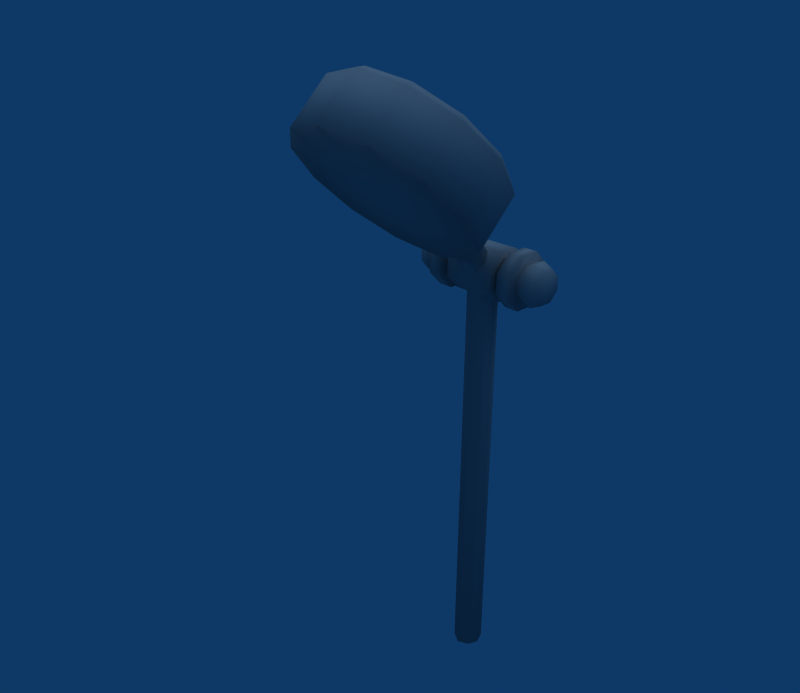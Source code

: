 # Source: Shower_Head_DR_.blend  (saved by Blender 2.49.2; exported with 4.5.12 LTS)
import bpy
from mathutils import Matrix  # noqa: F401  (used for matrix-valued properties, if any)

bpy.ops.wm.read_factory_settings(use_empty=True)
scene = bpy.context.scene
scene.name = 'Scene'

# ---- collections
col_collection_1 = bpy.data.collections.new('Collection 1'); scene.collection.children.link(col_collection_1)

# ---- materials (node trees are filled in below, after node groups)
mat_model_om_om0096_o = bpy.data.materials.new('model\\om\\om0096\\o')
mat_model_om_om0096_o.alpha_threshold = 0.0
mat_model_om_om0096_o.diffuse_color = (0.64, 0.64, 0.64, 1.0)
mat_model_om_om0096_o.specular_color = (0.5, 0.5, 0.5)
mat_model_om_om0096_o.roughness = 0.5

# ---- material node trees

# ---- world
world_world = bpy.data.worlds.new('World'); scene.world = world_world
world_world.color = (0.05656, 0.2208, 0.4)
world_world.use_sun_shadow = False
world_world.sun_shadow_jitter_overblur = 0.0
world_world.cycles.sampling_method = 'MANUAL'
world_world.cycles.sample_map_resolution = 256

# ---- cameras
cam_camera = bpy.data.cameras.new('Camera')
cam_camera.passepartout_alpha = 0.2
cam_camera.clip_end = 100.0
cam_camera.lens = 35.0
cam_camera.ortho_scale = 7.314
cam_camera.show_passepartout = False
cam_camera.show_safe_areas = True
cam_camera.dof.focus_distance = 0.0
cam_camera.dof.aperture_fstop = 128.0

# ---- lights
light_lamp = bpy.data.lights.new('Lamp', 'SUN')
light_lamp.transmission_factor = 0.0
light_lamp.angle = 1.571
light_lamp.energy = 1.0
light_lamp.shadow_buffer_clip_start = 0.5
light_lamp.shadow_soft_size = 1.0
light_lamp.shadow_cascade_max_distance = 1000.0
light_lamp.cycles.use_multiple_importance_sampling = False

# ---- meshes
me_rdmobj01_model_om = bpy.data.meshes.new('rdmobj01_model\\om')
me_rdmobj01_model_om.from_pydata([(-0.6025, -0.4409, 4.417), (-0.5595, -0.4195, 4.472), (-0.3479, -0.2648, 4.233), (-0.323, -0.256, 4.301), (0.6025, -0.922, 4.919), (0.5595, -0.8663, 4.938), (0.3478, -1.098, 5.103), (0.323, -1.03, 5.109), (-1.1e-05, -1.163, 5.171), (-1.1e-05, -1.09, 5.172), (0.6025, -1.213, 4.641), (0.3478, -1.389, 4.825), (-1.1e-05, -1.454, 4.892), (-0.3479, -1.389, 4.825), (-0.3479, -1.098, 5.103), (-0.323, -1.03, 5.109), (-0.08765, 0.08059, 3.651), (-0.08795, 0.06796, -0.001063), (-0.1238, 0.004454, 3.624), (-0.1222, -0.02186, 0.00028), (-0.08003, -0.2488, 4.07), (-0.113, -0.3063, 4.015), (-0.08003, -0.3637, 3.96), (-0.08765, -0.07171, 3.598), (-0.08795, -0.1056, 0.001227), (-0.000457, -0.1032, 3.587), (-0.000435, -0.1535, 0.00178), (-0.000457, -0.3875, 3.937), (0.07912, -0.3637, 3.96), (0.08676, -0.07171, 3.598), (0.08765, -0.1056, 0.001227), (0.1229, 0.004454, 3.624), (0.1223, -0.02186, 0.00028), (0.1121, -0.3063, 4.015), (0.07912, -0.2488, 4.07), (0.08676, 0.08059, 3.651), (0.08765, 0.06796, -0.001063), (-0.000457, 0.1121, 3.662), (-0.000435, 0.1142, -0.001931), (-0.000457, -0.225, 4.093), (-0.4669, 0.1964, 3.719), (-0.5535, 0.1588, 3.705), (-0.4669, 0.1047, 3.815), (-0.5535, 0.0884, 3.778), (-0.3809, 0.1637, 3.707), (-0.3809, 0.09052, 3.783), (-0.3809, -0.01526, 3.785), (-0.4669, -0.02799, 3.818), (-0.5535, -0.01337, 3.78), (-0.4669, -0.1239, 3.726), (-0.5535, -0.08692, 3.71), (-0.4669, -0.1268, 3.594), (-0.5535, -0.08917, 3.608), (-0.3809, -0.09173, 3.712), (-0.3809, -0.09408, 3.606), (-0.3809, -0.02092, 3.53), (-0.4669, -0.03508, 3.498), (-0.5535, -0.0188, 3.535), (0.5526, -0.01337, 3.78), (0.466, -0.02799, 3.818), (0.5526, -0.08692, 3.71), (0.466, -0.1239, 3.726), (0.38, -0.09173, 3.712), (0.38, -0.01526, 3.785), (0.38, 0.09052, 3.783), (0.466, 0.1047, 3.815), (0.5526, 0.0884, 3.778), (0.5526, 0.1588, 3.705), (0.466, 0.1964, 3.719), (0.38, 0.1637, 3.707), (0.38, 0.1613, 3.601), (0.466, 0.1935, 3.587), (0.5526, 0.1565, 3.603), (0.5526, -0.0188, 3.535), (0.466, -0.03508, 3.498), (0.5526, 0.08297, 3.532), (0.466, 0.09758, 3.495), (0.38, 0.08488, 3.528), (0.38, -0.02092, 3.53), (0.38, -0.09408, 3.606), (0.466, -0.1268, 3.594), (0.5526, -0.08917, 3.608), (-0.4669, 0.09758, 3.495), (-0.5535, 0.08297, 3.532), (-0.3809, 0.08488, 3.528), (-0.3809, 0.1613, 3.601), (-0.4669, 0.1935, 3.587), (-0.5535, 0.1565, 3.603), (-0.3809, -0.1722, 3.576), (-0.3809, -0.05474, 3.453), (-0.3809, -0.1685, 3.746), (-0.3809, -0.04563, 3.864), (-0.3809, 0.1243, 3.86), (-0.3809, 0.2418, 3.737), (-0.3809, 0.2381, 3.567), (-0.3809, 0.1152, 3.449), (0.38, -0.1685, 3.746), (0.38, -0.1722, 3.576), (0.38, -0.04563, 3.864), (0.38, 0.1243, 3.86), (0.38, 0.2418, 3.737), (0.38, 0.2381, 3.567), (0.38, 0.1152, 3.449), (0.38, -0.05474, 3.453), (0.07171, -0.09002, 0.00099), (0.06451, -0.06061, 2.486), (0.1001, -0.02147, 0.00028), (0.0909, 0.003135, 2.485), (-0.000605, -0.09706, 2.486), (-0.000393, -0.1292, 0.001464), (-0.06916, -0.06061, 2.486), (-0.07205, -0.09002, 0.00099), (-0.09525, 0.003135, 2.485), (-0.1001, -0.02147, 0.00028), (-0.06916, 0.07151, 2.484), (-0.07205, 0.05205, -0.000826), (-0.000605, 0.1067, 2.483), (-0.000393, 0.08993, -0.001615), (0.06451, 0.07151, 2.484), (0.07171, 0.05205, -0.000826), (-0.2179, -0.1509, 3.738), (0.2064, -0.1509, 3.738), (-0.2179, -0.0387, 3.846), (0.2064, -0.0387, 3.846), (-0.2179, 0.1166, 3.842), (0.2064, 0.1166, 3.842), (0.2064, 0.2205, 3.575), (-0.2179, 0.2205, 3.575), (0.2064, 0.224, 3.73), (-0.2179, 0.224, 3.73), (0.1136, -0.389, 3.937), (0.1609, -0.3067, 4.016), (0.1136, -0.2242, 4.095), (-0.1146, -0.389, 3.937), (-0.000457, -0.4232, 3.904), (0.3478, -0.2648, 4.233), (0.3478, -0.5557, 3.955), (-1.1e-05, -0.2003, 4.166), (-1.1e-05, -0.4912, 3.887), (-0.3479, -0.5557, 3.955), (-0.6025, -0.7318, 4.138), (-1.1e-05, -0.1961, 4.239), (0.323, -0.256, 4.301), (-0.1146, -0.2873, 4.16), (-0.1146, -0.2242, 4.095), (-0.1618, -0.3697, 4.082), (-0.1618, -0.3067, 4.016), (-0.1146, -0.4521, 4.003), (-0.000457, -0.1901, 4.127), (0.1136, -0.4521, 4.003), (0.1609, -0.3697, 4.082), (0.1136, -0.2873, 4.16), (-0.000457, -0.4862, 3.97), (-0.000457, -0.2532, 4.193), (0.2681, -0.05474, 3.453), (0.2681, 0.1152, 3.449), (0.2681, 0.2381, 3.567), (0.2681, -0.1722, 3.576), (0.2681, -0.1685, 3.746), (0.2681, 0.1243, 3.86), (0.2681, -0.04563, 3.864), (0.2681, 0.2418, 3.737), (-0.269, -0.05474, 3.453), (-0.269, 0.1152, 3.449), (-0.269, 0.2381, 3.567), (-0.269, -0.1685, 3.746), (-0.269, -0.1722, 3.576), (-0.269, 0.2418, 3.737), (-0.269, 0.1243, 3.86), (-0.269, -0.04563, 3.864), (0.2681, -0.0291, 3.511), (0.2681, 0.0922, 3.509), (0.2681, 0.1799, 3.593), (0.2681, -0.113, 3.599), (0.2681, -0.1103, 3.72), (0.2681, 0.1826, 3.714), (0.2681, 0.0987, 3.802), (0.2681, -0.02261, 3.804), (-0.269, -0.1103, 3.72), (-0.269, -0.02261, 3.804), (-0.269, 0.0987, 3.802), (-0.269, -0.113, 3.599), (-0.269, -0.0291, 3.511), (-0.269, 0.1826, 3.714), (-0.269, 0.1799, 3.593), (-0.269, 0.0922, 3.509), (0.2064, -0.047, 3.471), (-0.2179, -0.047, 3.471), (0.2064, 0.1083, 3.467), (-0.2179, 0.1083, 3.467), (0.2064, -0.1544, 3.583), (-0.2179, -0.1544, 3.583), (0.646, -0.6429, 4.705), (0.6957, -0.6815, 4.668), (0.5595, -0.4195, 4.472), (0.6025, -0.4409, 4.417), (0.6957, -0.9724, 4.39), (0.6025, -0.7318, 4.138), (-0.6025, -1.213, 4.641), (-0.6025, -0.922, 4.919), (-0.6957, -0.9724, 4.39), (-0.6957, -0.6815, 4.668), (-0.5595, -0.8663, 4.938), (-0.646, -0.6429, 4.705), (0.586, 0.0348, 3.656), (-0.5869, 0.0348, 3.656), (-1.1e-05, -0.6429, 4.705), (-1.1e-05, -0.9724, 4.39)], [], [(0, 1, 2), (3, 2, 1), (4, 5, 6), (7, 6, 5), (6, 7, 8), (9, 8, 7), (10, 4, 11), (6, 11, 4), (11, 6, 12), (8, 12, 6), (12, 8, 13), (13, 8, 14), (9, 14, 8), (14, 9, 15), (16, 17, 18), (19, 18, 17), (20, 16, 21), (18, 21, 16), (21, 18, 22), (22, 18, 23), (19, 23, 18), (23, 19, 24), (23, 24, 25), (26, 25, 24), (22, 23, 27), (25, 27, 23), (27, 25, 28), (28, 25, 29), (26, 29, 25), (29, 26, 30), (29, 30, 31), (32, 31, 30), (28, 29, 33), (31, 33, 29), (33, 31, 34), (34, 31, 35), (32, 35, 31), (35, 32, 36), (35, 36, 37), (38, 37, 36), (34, 35, 39), (37, 39, 35), (39, 37, 20), (20, 37, 16), (38, 16, 37), (16, 38, 17), (40, 41, 42), (43, 42, 41), (44, 40, 45), (42, 45, 40), (45, 42, 46), (46, 42, 47), (43, 47, 42), (47, 43, 48), (49, 50, 51), (52, 51, 50), (53, 49, 54), (51, 54, 49), (54, 51, 55), (55, 51, 56), (52, 56, 51), (56, 52, 57), (58, 59, 60), (61, 60, 59), (62, 61, 63), (59, 63, 61), (63, 59, 64), (64, 59, 65), (58, 65, 59), (65, 58, 66), (67, 68, 66), (65, 66, 68), (64, 65, 69), (68, 69, 65), (69, 68, 70), (70, 68, 71), (67, 71, 68), (71, 67, 72), (73, 74, 75), (76, 75, 74), (77, 76, 78), (74, 78, 76), (78, 74, 79), (79, 74, 80), (73, 80, 74), (80, 73, 81), (56, 57, 82), (83, 82, 57), (55, 56, 84), (82, 84, 56), (84, 82, 85), (85, 82, 86), (83, 86, 82), (86, 83, 87), (88, 54, 89), (55, 89, 54), (54, 88, 53), (90, 53, 88), (53, 90, 46), (91, 46, 90), (46, 91, 45), (92, 45, 91), (45, 92, 44), (93, 44, 92), (44, 93, 85), (94, 85, 93), (85, 94, 84), (95, 84, 94), (84, 95, 55), (89, 55, 95), (62, 96, 79), (97, 79, 96), (96, 62, 98), (63, 98, 62), (98, 63, 99), (64, 99, 63), (99, 64, 100), (69, 100, 64), (100, 69, 101), (70, 101, 69), (101, 70, 102), (77, 102, 70), (102, 77, 103), (78, 103, 77), (103, 78, 97), (79, 97, 78), (104, 105, 106), (107, 106, 105), (105, 104, 108), (109, 108, 104), (108, 109, 110), (111, 110, 109), (110, 111, 112), (113, 112, 111), (112, 113, 114), (115, 114, 113), (114, 115, 116), (117, 116, 115), (116, 117, 118), (119, 118, 117), (118, 119, 107), (106, 107, 119), (26, 109, 30), (104, 30, 109), (109, 26, 111), (24, 111, 26), (111, 24, 113), (19, 113, 24), (113, 19, 115), (17, 115, 19), (115, 17, 117), (38, 117, 17), (117, 38, 119), (36, 119, 38), (119, 36, 106), (32, 106, 36), (106, 32, 104), (30, 104, 32), (120, 121, 122), (123, 122, 121), (122, 123, 124), (125, 124, 123), (126, 127, 128), (129, 128, 127), (128, 129, 125), (124, 125, 129), (130, 28, 131), (33, 131, 28), (131, 33, 132), (34, 132, 33), (133, 22, 134), (27, 134, 22), (134, 27, 130), (28, 130, 27), (135, 136, 137), (138, 137, 136), (137, 138, 139), (140, 0, 139), (139, 0, 2), (139, 2, 137), (3, 137, 2), (141, 137, 3), (137, 141, 135), (142, 135, 141), (143, 144, 145), (146, 145, 144), (145, 146, 147), (133, 147, 146), (132, 34, 148), (39, 148, 34), (148, 39, 144), (20, 144, 39), (149, 130, 150), (131, 150, 130), (150, 131, 151), (132, 151, 131), (147, 133, 152), (134, 152, 133), (152, 134, 149), (130, 149, 134), (144, 20, 146), (21, 146, 20), (146, 21, 133), (22, 133, 21), (144, 143, 148), (153, 148, 143), (148, 153, 132), (151, 132, 153), (103, 154, 102), (155, 102, 154), (102, 155, 101), (156, 101, 155), (154, 103, 157), (97, 157, 103), (157, 97, 158), (96, 158, 97), (99, 159, 98), (160, 98, 159), (98, 160, 96), (158, 96, 160), (101, 156, 100), (161, 100, 156), (100, 161, 99), (159, 99, 161), (162, 89, 163), (95, 163, 89), (163, 95, 164), (94, 164, 95), (165, 90, 166), (88, 166, 90), (166, 88, 162), (89, 162, 88), (164, 94, 167), (93, 167, 94), (167, 93, 168), (92, 168, 93), (90, 165, 91), (169, 91, 165), (91, 169, 92), (168, 92, 169), (154, 170, 155), (171, 155, 170), (155, 171, 156), (172, 156, 171), (170, 154, 173), (157, 173, 154), (173, 157, 174), (158, 174, 157), (156, 172, 161), (175, 161, 172), (161, 175, 159), (176, 159, 175), (174, 158, 177), (160, 177, 158), (177, 160, 176), (159, 176, 160), (165, 178, 169), (179, 169, 178), (169, 179, 168), (180, 168, 179), (178, 165, 181), (166, 181, 165), (181, 166, 182), (162, 182, 166), (46, 47, 53), (53, 47, 49), (48, 49, 47), (49, 48, 50), (79, 80, 62), (62, 80, 61), (81, 61, 80), (61, 81, 60), (70, 71, 77), (77, 71, 76), (72, 76, 71), (76, 72, 75), (85, 86, 44), (44, 86, 40), (87, 40, 86), (40, 87, 41), (168, 180, 167), (183, 167, 180), (167, 183, 164), (184, 164, 183), (182, 162, 185), (163, 185, 162), (185, 163, 184), (164, 184, 163), (172, 184, 175), (183, 175, 184), (175, 183, 176), (180, 176, 183), (184, 172, 185), (171, 185, 172), (185, 171, 182), (170, 182, 171), (174, 178, 173), (181, 173, 178), (173, 181, 170), (182, 170, 181), (176, 180, 177), (179, 177, 180), (177, 179, 174), (178, 174, 179), (186, 187, 188), (189, 188, 187), (188, 189, 126), (127, 126, 189), (121, 120, 190), (191, 190, 120), (190, 191, 186), (187, 186, 191), (192, 193, 194), (195, 194, 193), (194, 195, 142), (135, 142, 195), (5, 4, 192), (192, 4, 193), (10, 193, 4), (196, 193, 10), (197, 193, 196), (193, 197, 195), (195, 197, 135), (136, 135, 197), (198, 199, 200), (201, 200, 199), (200, 201, 140), (0, 140, 201), (13, 14, 198), (198, 14, 199), (15, 199, 14), (202, 199, 15), (199, 202, 201), (203, 201, 202), (203, 0, 201), (1, 0, 203), (127, 189, 129), (187, 129, 189), (191, 129, 187), (120, 129, 191), (122, 129, 120), (129, 122, 124), (123, 121, 125), (190, 125, 121), (186, 125, 190), (188, 125, 186), (126, 125, 188), (125, 126, 128), (73, 75, 204), (72, 204, 75), (67, 204, 72), (66, 204, 67), (58, 204, 66), (60, 204, 58), (81, 204, 60), (204, 81, 73), (83, 57, 205), (52, 205, 57), (50, 205, 52), (48, 205, 50), (43, 205, 48), (41, 205, 43), (87, 205, 41), (205, 87, 83), (141, 3, 206), (1, 206, 3), (203, 206, 1), (202, 206, 203), (15, 206, 202), (9, 206, 15), (7, 206, 9), (5, 206, 7), (192, 206, 5), (194, 206, 192), (142, 206, 194), (206, 142, 141), (139, 138, 207), (136, 207, 138), (197, 207, 136), (196, 207, 197), (10, 207, 196), (11, 207, 10), (12, 207, 11), (13, 207, 12), (198, 207, 13), (200, 207, 198), (140, 207, 200), (207, 140, 139)])
me_rdmobj01_model_om.polygons.foreach_set('use_smooth', [True] * 388)
_k = set([(105, 107), (105, 108), (107, 118), (108, 110), (110, 112), (112, 114), (114, 116), (116, 118), (143, 145), (143, 153), (145, 147), (147, 152), (149, 150), (149, 152), (150, 151), (151, 153)])
me_rdmobj01_model_om.attributes.new('sharp_edge', 'BOOLEAN', 'EDGE').data.foreach_set('value', [ (min(e.vertices), max(e.vertices)) in _k for e in me_rdmobj01_model_om.edges])
_uv = me_rdmobj01_model_om.uv_layers.new(name='UVTex')
_uv.uv.foreach_set('vector', [0.1219, 0.01095, 0.1132, 0.01785, 0.1311, 0.1008, 0.1219, 0.1013, 0.1311, 0.1008, 0.1132, 0.01785, 0.1028, 0.009537, 0.09375, 0.01282, 0.1028, 0.1013, 0.09375, 0.09796, 0.1028, 0.1013, 0.09375, 0.01282, 0.5181, 0.2993, 0.5112, 0.3057, 0.5181, 0.3879, 0.5112, 0.3879, 0.5181, 0.3879, 0.5112, 0.3057, 0.5693, 0.2346, 0.5181, 0.2346, 0.5693, 0.2993, 0.5181, 0.2993, 0.5693, 0.2993, 0.5181, 0.2346, 0.5693, 0.2993, 0.5181, 0.2993, 0.5693, 0.3879, 0.5181, 0.3879, 0.5693, 0.3879, 0.5181, 0.2993, 0.5693, 0.3879, 0.5181, 0.3879, 0.5693, 0.4766, 0.5693, 0.4766, 0.5181, 0.3879, 0.5181, 0.4766, 0.5112, 0.3879, 0.5181, 0.4766, 0.5181, 0.3879, 0.5181, 0.4766, 0.5112, 0.3879, 0.5112, 0.4702, 0.5664, 0.855, 0.1047, 0.8564, 0.5581, 0.9087, 0.1073, 0.8936, 0.5581, 0.9087, 0.1047, 0.8564, 0.6201, 0.9272, 0.5664, 0.855, 0.6113, 0.9478, 0.5581, 0.9087, 0.6113, 0.9478, 0.5664, 0.855, 0.6113, 0.9478, 0.5581, 0.9087, 0.6021, 0.9673, 0.6021, 0.9673, 0.5581, 0.9087, 0.5532, 0.9453, 0.1073, 0.8936, 0.5532, 0.9453, 0.5581, 0.9087, 0.5532, 0.9453, 0.1073, 0.8936, 0.1024, 0.9375, 0.7451, 0.501, 0.3472, 0.5, 0.7461, 0.5239, 0.3499, 0.5239, 0.7461, 0.5239, 0.3472, 0.5, 0.7935, 0.4976, 0.7451, 0.501, 0.7925, 0.5239, 0.7461, 0.5239, 0.7925, 0.5239, 0.7451, 0.501, 0.7925, 0.5239, 0.7461, 0.5239, 0.7935, 0.5503, 0.7935, 0.5503, 0.7461, 0.5239, 0.7451, 0.5469, 0.3499, 0.5239, 0.7451, 0.5469, 0.7461, 0.5239, 0.7451, 0.5469, 0.3499, 0.5239, 0.3472, 0.5483, 0.6006, 0.6738, 0.1554, 0.6768, 0.6035, 0.7075, 0.1521, 0.7153, 0.6035, 0.7075, 0.1554, 0.6768, 0.6489, 0.6523, 0.6006, 0.6738, 0.6567, 0.6694, 0.6035, 0.7075, 0.6567, 0.6694, 0.6006, 0.6738, 0.6567, 0.6694, 0.6035, 0.7075, 0.666, 0.6914, 0.666, 0.6914, 0.6035, 0.7075, 0.6113, 0.7617, 0.1521, 0.7153, 0.6113, 0.7617, 0.6035, 0.7075, 0.6113, 0.7617, 0.1521, 0.7153, 0.1553, 0.7554, 0.2458, 0.8276, 0.6396, 0.8325, 0.2472, 0.8062, 0.6426, 0.8062, 0.2472, 0.8062, 0.6396, 0.8325, 0.1812, 0.8281, 0.2458, 0.8276, 0.1805, 0.8022, 0.2472, 0.8062, 0.1805, 0.8022, 0.2458, 0.8276, 0.1805, 0.8022, 0.2472, 0.8062, 0.1819, 0.7754, 0.1819, 0.7754, 0.2472, 0.8062, 0.2465, 0.7832, 0.6426, 0.8062, 0.2465, 0.7832, 0.2472, 0.8062, 0.2465, 0.7832, 0.6426, 0.8062, 0.6406, 0.7783, 0.6709, 0.01845, 0.6597, 0.02954, 0.6758, 0.04831, 0.6641, 0.05243, 0.6758, 0.04831, 0.6597, 0.02954, 0.6772, 0.01423, 0.6709, 0.01845, 0.6831, 0.04593, 0.6758, 0.04831, 0.6831, 0.04593, 0.6709, 0.01845, 0.6831, 0.04593, 0.6758, 0.04831, 0.6831, 0.07953, 0.6831, 0.07953, 0.6758, 0.04831, 0.6758, 0.07996, 0.6641, 0.05243, 0.6758, 0.07996, 0.6758, 0.04831, 0.6758, 0.07996, 0.6641, 0.05243, 0.6641, 0.07672, 0.4858, 0.01523, 0.4741, 0.01323, 0.4795, 0.04391, 0.4695, 0.03525, 0.4795, 0.04391, 0.4741, 0.01323, 0.4927, 0.01906, 0.4858, 0.01523, 0.4861, 0.04953, 0.4795, 0.04391, 0.4861, 0.04953, 0.4858, 0.01523, 0.4861, 0.04953, 0.4795, 0.04391, 0.4795, 0.07996, 0.4795, 0.07996, 0.4795, 0.04391, 0.4734, 0.07263, 0.4695, 0.03525, 0.4734, 0.07263, 0.4795, 0.04391, 0.4734, 0.07263, 0.4695, 0.03525, 0.4648, 0.05728, 0.6118, 0.04691, 0.6006, 0.04608, 0.6118, 0.07153, 0.6006, 0.07825, 0.6118, 0.07153, 0.6006, 0.04608, 0.5938, 0.07996, 0.6006, 0.07825, 0.5938, 0.04587, 0.6006, 0.04608, 0.5938, 0.04587, 0.6006, 0.07825, 0.5938, 0.04587, 0.6006, 0.04608, 0.5938, 0.01391, 0.5938, 0.01391, 0.6006, 0.04608, 0.6006, 0.01598, 0.6118, 0.04691, 0.6006, 0.01598, 0.6006, 0.04608, 0.6006, 0.01598, 0.6118, 0.04691, 0.6118, 0.02379, 0.5532, 0.04684, 0.542, 0.04684, 0.5532, 0.0708, 0.542, 0.07806, 0.5532, 0.0708, 0.542, 0.04684, 0.5347, 0.07996, 0.542, 0.07806, 0.5347, 0.04684, 0.542, 0.04684, 0.5347, 0.04684, 0.542, 0.07806, 0.5347, 0.04684, 0.542, 0.04684, 0.5347, 0.0137, 0.5347, 0.0137, 0.542, 0.04684, 0.542, 0.01562, 0.5532, 0.04684, 0.542, 0.01562, 0.542, 0.04684, 0.542, 0.01562, 0.5532, 0.04684, 0.5532, 0.0229, 0.5229, 0.04684, 0.5107, 0.04684, 0.5249, 0.0708, 0.5132, 0.07806, 0.5249, 0.0708, 0.5107, 0.04684, 0.5063, 0.07996, 0.5132, 0.07806, 0.5034, 0.04684, 0.5107, 0.04684, 0.5034, 0.04684, 0.5132, 0.07806, 0.5034, 0.04684, 0.5107, 0.04684, 0.5063, 0.0137, 0.5063, 0.0137, 0.5107, 0.04684, 0.5132, 0.01562, 0.5229, 0.04684, 0.5132, 0.01562, 0.5107, 0.04684, 0.5132, 0.01562, 0.5229, 0.04684, 0.5249, 0.02289, 0.6416, 0.01546, 0.6299, 0.01415, 0.6357, 0.04321, 0.6255, 0.03546, 0.6357, 0.04321, 0.6299, 0.01415, 0.6489, 0.01904, 0.6416, 0.01546, 0.6426, 0.04852, 0.6357, 0.04321, 0.6426, 0.04852, 0.6416, 0.01546, 0.6426, 0.04852, 0.6357, 0.04321, 0.6357, 0.07996, 0.6357, 0.07996, 0.6357, 0.04321, 0.6299, 0.07288, 0.6255, 0.03546, 0.6299, 0.07288, 0.6357, 0.04321, 0.6299, 0.07288, 0.6255, 0.03546, 0.6211, 0.0582, 0.7246, 0.1797, 0.7202, 0.1764, 0.71, 0.2115, 0.708, 0.2026, 0.71, 0.2115, 0.7202, 0.1764, 0.7202, 0.1764, 0.7246, 0.1797, 0.7192, 0.1405, 0.7236, 0.1365, 0.7192, 0.1405, 0.7246, 0.1797, 0.7192, 0.1405, 0.7236, 0.1365, 0.7061, 0.1161, 0.708, 0.1071, 0.7061, 0.1161, 0.7236, 0.1365, 0.7061, 0.1161, 0.708, 0.1071, 0.6885, 0.1176, 0.6865, 0.1087, 0.6885, 0.1176, 0.708, 0.1071, 0.6885, 0.1176, 0.6865, 0.1087, 0.6763, 0.1438, 0.6719, 0.1405, 0.6763, 0.1438, 0.6865, 0.1087, 0.6763, 0.1438, 0.6719, 0.1405, 0.6768, 0.1797, 0.6724, 0.1837, 0.6768, 0.1797, 0.6719, 0.1405, 0.6768, 0.1797, 0.6724, 0.1837, 0.6899, 0.2041, 0.6885, 0.2131, 0.6899, 0.2041, 0.6724, 0.1837, 0.6899, 0.2041, 0.6885, 0.2131, 0.708, 0.2026, 0.71, 0.2115, 0.708, 0.2026, 0.6885, 0.2131, 0.751, 0.1176, 0.749, 0.1087, 0.7388, 0.1438, 0.7344, 0.1405, 0.7388, 0.1438, 0.749, 0.1087, 0.749, 0.1087, 0.751, 0.1176, 0.7705, 0.1071, 0.7686, 0.1161, 0.7705, 0.1071, 0.751, 0.1176, 0.7705, 0.1071, 0.7686, 0.1161, 0.7861, 0.1365, 0.7817, 0.1405, 0.7861, 0.1365, 0.7686, 0.1161, 0.7861, 0.1365, 0.7817, 0.1405, 0.7871, 0.1797, 0.7827, 0.1764, 0.7871, 0.1797, 0.7817, 0.1405, 0.7871, 0.1797, 0.7827, 0.1764, 0.7725, 0.2115, 0.7705, 0.2026, 0.7725, 0.2115, 0.7827, 0.1764, 0.7725, 0.2115, 0.7705, 0.2026, 0.751, 0.2131, 0.7524, 0.2041, 0.751, 0.2131, 0.7705, 0.2026, 0.751, 0.2131, 0.7524, 0.2041, 0.7349, 0.1837, 0.7393, 0.1797, 0.7349, 0.1837, 0.7524, 0.2041, 0.7349, 0.1837, 0.7393, 0.1797, 0.7344, 0.1405, 0.7388, 0.1438, 0.7344, 0.1405, 0.7393, 0.1797, 0.366, 0.6836, 0.2396, 0.6851, 0.3667, 0.7007, 0.2386, 0.7046, 0.3667, 0.7007, 0.2396, 0.6851, 0.2396, 0.6851, 0.366, 0.6836, 0.2386, 0.7046, 0.3667, 0.7007, 0.2386, 0.7046, 0.366, 0.6836, 0.2386, 0.7046, 0.3667, 0.7007, 0.2396, 0.6851, 0.366, 0.6836, 0.2396, 0.6851, 0.3667, 0.7007, 0.2396, 0.6851, 0.366, 0.6836, 0.2386, 0.7046, 0.3667, 0.7007, 0.2386, 0.7046, 0.366, 0.6836, 0.2386, 0.7046, 0.3667, 0.7007, 0.2396, 0.6851, 0.366, 0.6836, 0.2396, 0.6851, 0.3667, 0.7007, 0.2396, 0.6851, 0.366, 0.6836, 0.2386, 0.7046, 0.3667, 0.7007, 0.2386, 0.7046, 0.366, 0.6836, 0.2386, 0.7046, 0.3667, 0.7007, 0.2396, 0.6851, 0.366, 0.6836, 0.2396, 0.6851, 0.3667, 0.7007, 0.2396, 0.6851, 0.366, 0.6836, 0.2386, 0.7046, 0.3667, 0.7007, 0.2386, 0.7046, 0.366, 0.6836, 0.8833, 0.1224, 0.8789, 0.1224, 0.874, 0.08429, 0.8711, 0.09119, 0.874, 0.08429, 0.8789, 0.1224, 0.8789, 0.1224, 0.8833, 0.1224, 0.8711, 0.1534, 0.874, 0.1603, 0.8711, 0.1534, 0.8833, 0.1224, 0.8711, 0.1534, 0.874, 0.1603, 0.8579, 0.1656, 0.8579, 0.1752, 0.8579, 0.1656, 0.874, 0.1603, 0.8579, 0.1656, 0.8579, 0.1752, 0.8438, 0.1534, 0.8403, 0.1603, 0.8438, 0.1534, 0.8579, 0.1752, 0.8438, 0.1534, 0.8403, 0.1603, 0.8359, 0.1224, 0.8315, 0.1224, 0.8359, 0.1224, 0.8403, 0.1603, 0.8359, 0.1224, 0.8315, 0.1224, 0.8438, 0.09119, 0.8403, 0.08429, 0.8438, 0.09119, 0.8315, 0.1224, 0.8438, 0.09119, 0.8403, 0.08429, 0.8579, 0.07886, 0.8579, 0.06927, 0.8579, 0.07886, 0.8403, 0.08429, 0.8579, 0.07886, 0.8579, 0.06927, 0.8711, 0.09119, 0.874, 0.08429, 0.8711, 0.09119, 0.8579, 0.06927, 0.543, 0.1051, 0.543, 0.2131, 0.561, 0.1051, 0.561, 0.2131, 0.561, 0.1051, 0.543, 0.2131, 0.561, 0.1051, 0.561, 0.2131, 0.5791, 0.1051, 0.5791, 0.2131, 0.5791, 0.1051, 0.561, 0.2131, 0.4856, 0.2131, 0.4856, 0.1051, 0.4666, 0.2131, 0.4666, 0.1051, 0.4666, 0.2131, 0.4856, 0.1051, 0.4666, 0.2131, 0.4666, 0.1051, 0.4492, 0.2131, 0.4492, 0.1051, 0.4492, 0.2131, 0.4666, 0.1051, 0.6514, 0.6465, 0.6489, 0.6523, 0.6592, 0.6646, 0.6567, 0.6694, 0.6592, 0.6646, 0.6489, 0.6523, 0.6592, 0.6646, 0.6567, 0.6694, 0.6694, 0.6885, 0.666, 0.6914, 0.6694, 0.6885, 0.6567, 0.6694, 0.7969, 0.4949, 0.7935, 0.4976, 0.7954, 0.5239, 0.7925, 0.5239, 0.7954, 0.5239, 0.7935, 0.4976, 0.7954, 0.5239, 0.7925, 0.5239, 0.7969, 0.5527, 0.7935, 0.5503, 0.7969, 0.5527, 0.7925, 0.5239, 0.3933, 0.4712, 0.4446, 0.4712, 0.3933, 0.3826, 0.4446, 0.3826, 0.3933, 0.3826, 0.4446, 0.4712, 0.3933, 0.3826, 0.4446, 0.3826, 0.4443, 0.2939, 0.4443, 0.229, 0.3931, 0.2292, 0.4443, 0.2939, 0.4443, 0.2939, 0.3931, 0.2292, 0.3931, 0.2939, 0.4443, 0.2939, 0.3931, 0.2939, 0.3933, 0.3826, 0.3865, 0.3003, 0.3933, 0.3826, 0.3931, 0.2939, 0.3865, 0.3826, 0.3933, 0.3826, 0.3865, 0.3003, 0.3933, 0.3826, 0.3865, 0.3826, 0.3933, 0.4712, 0.3865, 0.4648, 0.3933, 0.4712, 0.3865, 0.3826, 0.6323, 0.9453, 0.624, 0.9297, 0.623, 0.9678, 0.6143, 0.9526, 0.623, 0.9678, 0.624, 0.9297, 0.623, 0.9678, 0.6143, 0.9526, 0.6128, 0.9883, 0.6045, 0.9727, 0.6128, 0.9883, 0.6143, 0.9526, 0.1772, 0.8306, 0.1812, 0.8281, 0.1765, 0.8022, 0.1805, 0.8022, 0.1765, 0.8022, 0.1812, 0.8281, 0.1765, 0.8022, 0.1805, 0.8022, 0.178, 0.7729, 0.1819, 0.7754, 0.178, 0.7729, 0.1805, 0.8022, 0.6602, 0.6318, 0.6514, 0.6465, 0.6685, 0.6494, 0.6592, 0.6646, 0.6685, 0.6494, 0.6514, 0.6465, 0.6685, 0.6494, 0.6592, 0.6646, 0.6782, 0.6733, 0.6694, 0.6885, 0.6782, 0.6733, 0.6592, 0.6646, 0.8081, 0.4949, 0.7969, 0.4949, 0.8066, 0.5239, 0.7954, 0.5239, 0.8066, 0.5239, 0.7969, 0.4949, 0.8066, 0.5239, 0.7954, 0.5239, 0.8081, 0.5527, 0.7969, 0.5527, 0.8081, 0.5527, 0.7954, 0.5239, 0.624, 0.9297, 0.6201, 0.9272, 0.6143, 0.9526, 0.6113, 0.9478, 0.6143, 0.9526, 0.6201, 0.9272, 0.6143, 0.9526, 0.6113, 0.9478, 0.6045, 0.9727, 0.6021, 0.9673, 0.6045, 0.9727, 0.6113, 0.9478, 0.178, 0.7729, 0.1666, 0.772, 0.1765, 0.8022, 0.1652, 0.8013, 0.1765, 0.8022, 0.1666, 0.772, 0.1765, 0.8022, 0.1652, 0.8013, 0.1772, 0.8306, 0.1659, 0.8301, 0.1772, 0.8306, 0.1652, 0.8013, 0.1008, 0.3333, 0.1008, 0.3047, 0.08398, 0.3333, 0.08398, 0.3047, 0.08398, 0.3333, 0.1008, 0.3047, 0.08398, 0.3333, 0.08398, 0.3047, 0.0625, 0.3333, 0.0625, 0.3047, 0.0625, 0.3333, 0.08398, 0.3047, 0.5767, 0.4014, 0.5767, 0.4297, 0.5977, 0.4014, 0.5977, 0.4299, 0.5977, 0.4014, 0.5767, 0.4297, 0.5977, 0.4014, 0.5977, 0.4299, 0.6167, 0.4014, 0.6167, 0.4299, 0.6167, 0.4014, 0.5977, 0.4299, 0.7129, 0.4302, 0.7129, 0.4016, 0.6963, 0.4302, 0.6963, 0.4016, 0.6963, 0.4302, 0.7129, 0.4016, 0.6963, 0.4302, 0.6963, 0.4016, 0.6748, 0.4302, 0.6748, 0.4016, 0.6748, 0.4302, 0.6963, 0.4016, 0.6646, 0.4299, 0.6646, 0.4014, 0.6455, 0.4299, 0.6455, 0.4014, 0.6455, 0.4299, 0.6646, 0.4014, 0.6455, 0.4299, 0.6455, 0.4014, 0.6245, 0.4297, 0.6245, 0.4014, 0.6245, 0.4297, 0.6455, 0.4014, 0.1008, 0.1678, 0.1008, 0.1393, 0.08398, 0.1678, 0.08398, 0.1393, 0.08398, 0.1678, 0.1008, 0.1393, 0.08398, 0.1678, 0.08398, 0.1393, 0.0625, 0.1678, 0.0625, 0.1393, 0.0625, 0.1678, 0.08398, 0.1393, 0.6167, 0.2646, 0.6167, 0.2361, 0.5977, 0.2644, 0.5977, 0.2361, 0.5977, 0.2644, 0.6167, 0.2361, 0.5977, 0.2644, 0.5977, 0.2361, 0.5767, 0.2644, 0.5771, 0.236, 0.5767, 0.2644, 0.5977, 0.2361, 0.6646, 0.2646, 0.6646, 0.2361, 0.6455, 0.2644, 0.6455, 0.2361, 0.6455, 0.2644, 0.6646, 0.2361, 0.6455, 0.2644, 0.6455, 0.2361, 0.6245, 0.2644, 0.6245, 0.236, 0.6245, 0.2644, 0.6455, 0.2361, 0.6748, 0.2363, 0.6748, 0.2649, 0.6963, 0.2363, 0.6963, 0.2649, 0.6963, 0.2363, 0.6748, 0.2649, 0.6963, 0.2363, 0.6963, 0.2649, 0.7129, 0.2363, 0.7129, 0.2649, 0.7129, 0.2363, 0.6963, 0.2649, 0.1008, 0.3047, 0.09869, 0.2954, 0.08398, 0.3047, 0.08331, 0.2954, 0.08398, 0.3047, 0.09869, 0.2954, 0.08398, 0.3047, 0.08331, 0.2954, 0.0625, 0.3047, 0.06366, 0.2954, 0.0625, 0.3047, 0.08331, 0.2954, 0.5781, 0.3921, 0.5767, 0.4014, 0.5972, 0.3921, 0.5977, 0.4014, 0.5972, 0.3921, 0.5767, 0.4014, 0.5972, 0.3921, 0.5977, 0.4014, 0.6147, 0.3921, 0.6167, 0.4014, 0.6147, 0.3921, 0.5977, 0.4014, 0.6646, 0.4014, 0.6626, 0.3921, 0.6455, 0.4014, 0.645, 0.3921, 0.6455, 0.4014, 0.6626, 0.3921, 0.6455, 0.4014, 0.645, 0.3921, 0.6245, 0.4014, 0.626, 0.3921, 0.6245, 0.4014, 0.645, 0.3921, 0.6758, 0.3926, 0.6748, 0.4016, 0.6953, 0.3926, 0.6963, 0.4016, 0.6953, 0.3926, 0.6748, 0.4016, 0.6953, 0.3926, 0.6963, 0.4016, 0.7109, 0.3926, 0.7129, 0.4016, 0.7109, 0.3926, 0.6963, 0.4016, 0.6748, 0.2649, 0.6758, 0.2739, 0.6963, 0.2649, 0.6953, 0.2739, 0.6963, 0.2649, 0.6758, 0.2739, 0.6963, 0.2649, 0.6953, 0.2739, 0.7129, 0.2649, 0.7109, 0.2739, 0.7129, 0.2649, 0.6953, 0.2739, 0.6147, 0.2737, 0.6167, 0.2646, 0.5972, 0.2737, 0.5977, 0.2644, 0.5972, 0.2737, 0.6167, 0.2646, 0.5972, 0.2737, 0.5977, 0.2644, 0.5786, 0.2737, 0.5767, 0.2644, 0.5786, 0.2737, 0.5977, 0.2644, 0.895, 0.01151, 0.8955, 0.02583, 0.9126, 0.01151, 0.9126, 0.01151, 0.8955, 0.02583, 0.9121, 0.02583, 0.8975, 0.04968, 0.9121, 0.02583, 0.8955, 0.02583, 0.9121, 0.02583, 0.8975, 0.04968, 0.9102, 0.04968, 0.1768, 0.119, 0.1772, 0.1332, 0.1947, 0.119, 0.1947, 0.119, 0.1772, 0.1332, 0.1942, 0.1332, 0.1792, 0.1571, 0.1942, 0.1332, 0.1772, 0.1332, 0.1942, 0.1332, 0.1792, 0.1571, 0.1923, 0.1571, 0.2314, 0.119, 0.2319, 0.1332, 0.2494, 0.119, 0.2494, 0.119, 0.2319, 0.1332, 0.2489, 0.1332, 0.2339, 0.1571, 0.2489, 0.1332, 0.2319, 0.1332, 0.2489, 0.1332, 0.2339, 0.1571, 0.2469, 0.1571, 0.2041, 0.119, 0.2046, 0.1332, 0.222, 0.119, 0.222, 0.119, 0.2046, 0.1332, 0.2216, 0.1332, 0.2065, 0.1571, 0.2216, 0.1332, 0.2046, 0.1332, 0.2216, 0.1332, 0.2065, 0.1571, 0.2196, 0.1571, 0.6245, 0.2644, 0.626, 0.2737, 0.6455, 0.2644, 0.645, 0.2737, 0.6455, 0.2644, 0.626, 0.2737, 0.6455, 0.2644, 0.645, 0.2737, 0.6646, 0.2646, 0.6626, 0.2737, 0.6646, 0.2646, 0.645, 0.2737, 0.09869, 0.177, 0.1008, 0.1678, 0.08331, 0.177, 0.08398, 0.1678, 0.08331, 0.177, 0.1008, 0.1678, 0.08331, 0.177, 0.08398, 0.1678, 0.06366, 0.177, 0.0625, 0.1678, 0.06366, 0.177, 0.08398, 0.1678, 0.6626, 0.3921, 0.6626, 0.2737, 0.645, 0.3921, 0.645, 0.2737, 0.645, 0.3921, 0.6626, 0.2737, 0.645, 0.3921, 0.645, 0.2737, 0.626, 0.3921, 0.626, 0.2737, 0.626, 0.3921, 0.645, 0.2737, 0.06366, 0.177, 0.06366, 0.2954, 0.08331, 0.177, 0.08331, 0.2954, 0.08331, 0.177, 0.06366, 0.2954, 0.08331, 0.177, 0.08331, 0.2954, 0.09869, 0.177, 0.09869, 0.2954, 0.09869, 0.177, 0.08331, 0.2954, 0.6147, 0.3921, 0.6147, 0.2737, 0.5972, 0.3921, 0.5972, 0.2737, 0.5972, 0.3921, 0.6147, 0.2737, 0.5972, 0.3921, 0.5972, 0.2737, 0.5781, 0.3921, 0.5786, 0.2737, 0.5781, 0.3921, 0.5972, 0.2737, 0.7109, 0.3926, 0.7109, 0.2739, 0.6953, 0.3926, 0.6953, 0.2739, 0.6953, 0.3926, 0.7109, 0.2739, 0.6953, 0.3926, 0.6953, 0.2739, 0.6758, 0.3926, 0.6758, 0.2739, 0.6758, 0.3926, 0.6953, 0.2739, 0.626, 0.2131, 0.626, 0.1051, 0.6079, 0.2131, 0.6079, 0.1051, 0.6079, 0.2131, 0.626, 0.1051, 0.6079, 0.2131, 0.6079, 0.1051, 0.5898, 0.2131, 0.5898, 0.1051, 0.5898, 0.2131, 0.6079, 0.1051, 0.5322, 0.2131, 0.5322, 0.1051, 0.5132, 0.2131, 0.5132, 0.1051, 0.5132, 0.2131, 0.5322, 0.1051, 0.5132, 0.2131, 0.5132, 0.1051, 0.4961, 0.2131, 0.4961, 0.1051, 0.4961, 0.2131, 0.5132, 0.1051, 0.3267, 0.3875, 0.3335, 0.3894, 0.3267, 0.303, 0.3335, 0.2983, 0.3267, 0.303, 0.3335, 0.3894, 0.3267, 0.303, 0.3335, 0.2983, 0.3267, 0.2347, 0.3335, 0.225, 0.3267, 0.2347, 0.3335, 0.2983, 0.3267, 0.4658, 0.3335, 0.4739, 0.3267, 0.3875, 0.3267, 0.3875, 0.3335, 0.4739, 0.3335, 0.3894, 0.3789, 0.4751, 0.3335, 0.3894, 0.3335, 0.4739, 0.3789, 0.3906, 0.3335, 0.3894, 0.3789, 0.4751, 0.3789, 0.2996, 0.3335, 0.3894, 0.3789, 0.3906, 0.3335, 0.3894, 0.3789, 0.2996, 0.3335, 0.2983, 0.3335, 0.2983, 0.3789, 0.2996, 0.3335, 0.225, 0.3789, 0.2262, 0.3335, 0.225, 0.3789, 0.2996, 0.45, 0.4011, 0.4963, 0.4014, 0.45, 0.3101, 0.4963, 0.3103, 0.45, 0.3101, 0.4963, 0.4014, 0.45, 0.3101, 0.4963, 0.3103, 0.45, 0.2257, 0.4963, 0.226, 0.45, 0.2257, 0.4963, 0.3103, 0.45, 0.4744, 0.4963, 0.4746, 0.45, 0.4011, 0.45, 0.4011, 0.4963, 0.4746, 0.4963, 0.4014, 0.5039, 0.4646, 0.4963, 0.4014, 0.4963, 0.4746, 0.5039, 0.3967, 0.4963, 0.4014, 0.5039, 0.4646, 0.4963, 0.4014, 0.5039, 0.3967, 0.4963, 0.3103, 0.5039, 0.3123, 0.4963, 0.3103, 0.5039, 0.3967, 0.5039, 0.3123, 0.4963, 0.226, 0.4963, 0.3103, 0.5039, 0.2338, 0.4963, 0.226, 0.5039, 0.3123, 0.06891, 0.1013, 0.08289, 0.0733, 0.04913, 0.1013, 0.08289, 0.03372, 0.04913, 0.1013, 0.08289, 0.0733, 0.06891, 0.005745, 0.04913, 0.1013, 0.08289, 0.03372, 0.04913, 0.005745, 0.04913, 0.1013, 0.06891, 0.005745, 0.03513, 0.03372, 0.04913, 0.1013, 0.04913, 0.005745, 0.04913, 0.1013, 0.03513, 0.03372, 0.03513, 0.0733, 0.876, 0.08496, 0.8574, 0.06982, 0.8833, 0.1215, 0.8394, 0.08496, 0.8833, 0.1215, 0.8574, 0.06982, 0.8315, 0.1215, 0.8833, 0.1215, 0.8394, 0.08496, 0.8394, 0.1581, 0.8833, 0.1215, 0.8315, 0.1215, 0.8574, 0.1732, 0.8833, 0.1215, 0.8394, 0.1581, 0.8833, 0.1215, 0.8574, 0.1732, 0.876, 0.1581, 0.3916, 0.02216, 0.3867, 0.04611, 0.4036, 0.04611, 0.3916, 0.07007, 0.4036, 0.04611, 0.3867, 0.04611, 0.4036, 0.07996, 0.4036, 0.04611, 0.3916, 0.07007, 0.4155, 0.07007, 0.4036, 0.04611, 0.4036, 0.07996, 0.4204, 0.04611, 0.4036, 0.04611, 0.4155, 0.07007, 0.4155, 0.02216, 0.4036, 0.04611, 0.4204, 0.04611, 0.4036, 0.01224, 0.4036, 0.04611, 0.4155, 0.02216, 0.4036, 0.04611, 0.4036, 0.01224, 0.3916, 0.02216, 0.7798, 0.0174, 0.7666, 0.0174, 0.7734, 0.04871, 0.7578, 0.03574, 0.7734, 0.04871, 0.7666, 0.0174, 0.7578, 0.06168, 0.7734, 0.04871, 0.7578, 0.03574, 0.7666, 0.07996, 0.7734, 0.04871, 0.7578, 0.06168, 0.7798, 0.07996, 0.7734, 0.04871, 0.7666, 0.07996, 0.7891, 0.06168, 0.7734, 0.04871, 0.7798, 0.07996, 0.7891, 0.03574, 0.7734, 0.04871, 0.7891, 0.06168, 0.7734, 0.04871, 0.7891, 0.03574, 0.7798, 0.0174, 0.9546, 0.4875, 0.9849, 0.4275, 0.9136, 0.345, 0.9956, 0.345, 0.9136, 0.345, 0.9849, 0.4275, 0.9849, 0.2627, 0.9136, 0.345, 0.9956, 0.345, 0.9546, 0.2026, 0.9136, 0.345, 0.9849, 0.2627, 0.9136, 0.1805, 0.9136, 0.345, 0.9546, 0.2026, 0.8721, 0.2026, 0.9136, 0.345, 0.9136, 0.1805, 0.8423, 0.2627, 0.9136, 0.345, 0.8721, 0.2026, 0.8311, 0.345, 0.9136, 0.345, 0.8423, 0.2627, 0.8423, 0.4275, 0.9136, 0.345, 0.8311, 0.345, 0.8721, 0.4875, 0.9136, 0.345, 0.8423, 0.4275, 0.9136, 0.5098, 0.9136, 0.345, 0.8721, 0.4875, 0.9136, 0.345, 0.9136, 0.5098, 0.9546, 0.4875, 0.8794, 0.8843, 0.9253, 0.8843, 0.9023, 0.7134, 0.9648, 0.8384, 0.9023, 0.7134, 0.9253, 0.8843, 0.9878, 0.7588, 0.9023, 0.7134, 0.9648, 0.8384, 0.9878, 0.6675, 0.9023, 0.7134, 0.9878, 0.7588, 0.9648, 0.5879, 0.9023, 0.7134, 0.9878, 0.6675, 0.9253, 0.542, 0.9023, 0.7134, 0.9648, 0.5879, 0.8794, 0.542, 0.9023, 0.7134, 0.9253, 0.542, 0.8398, 0.5879, 0.9023, 0.7134, 0.8794, 0.542, 0.8169, 0.6675, 0.9023, 0.7134, 0.8398, 0.5879, 0.8169, 0.7588, 0.9023, 0.7134, 0.8169, 0.6675, 0.8398, 0.8384, 0.9023, 0.7134, 0.8169, 0.7588, 0.9023, 0.7134, 0.8398, 0.8384, 0.8794, 0.8843])
me_rdmobj01_model_om.materials.append(mat_model_om_om0096_o)
me_rdmobj01_model_om.use_remesh_preserve_volume = False
me_rdmobj01_model_om.use_remesh_preserve_attributes = False
me_rdmobj01_model_om.use_mirror_vertex_groups = False
me_rdmobj01_model_om.update()

# ---- objects
ob_rdmobj01_model_om = bpy.data.objects.new('rdmobj01_model\\om', me_rdmobj01_model_om)
ob_lamp = bpy.data.objects.new('Lamp', light_lamp)
ob_camera = bpy.data.objects.new('Camera', cam_camera)

# ---- transforms, parenting, visibility, modifiers, constraints
ob_rdmobj01_model_om.location = (0.0, 0.0, 0.0)
ob_rdmobj01_model_om.lock_rotations_4d = False
ob_rdmobj01_model_om.empty_display_type = 'ARROWS'
ob_rdmobj01_model_om.lineart.crease_threshold = 0.0
ob_lamp.location = (0.0, 0.0, 5.609)
ob_lamp.scale = (0.5727, 0.5727, 0.5727)
ob_lamp.lock_rotations_4d = False
ob_lamp.empty_display_type = 'ARROWS'
ob_lamp.lineart.crease_threshold = 0.0
ob_camera.location = (3.509, -4.12, 5.705)
ob_camera.rotation_euler = (1.109, 0.01082, 0.8149)
ob_camera.lock_rotations_4d = False
ob_camera.empty_display_type = 'ARROWS'
ob_camera.color = (0.0, 0.0, 0.0, 0.0)
ob_camera.display_type = 'WIRE'
ob_camera.lineart.crease_threshold = 0.0

# ---- collection membership
col_collection_1.objects.link(ob_rdmobj01_model_om)
col_collection_1.objects.link(ob_lamp)
col_collection_1.objects.link(ob_camera)

# ---- scene / render settings (as saved in the file)
scene.camera = ob_camera
scene.frame_start = 1; scene.frame_end = 250; scene.frame_set(1)
scene.render.engine = 'BLENDER_EEVEE_NEXT'
scene.render.image_settings.file_format = 'JPEG'
scene.render.image_settings.color_mode = 'RGB'
scene.render.image_settings.compression = 90
scene.render.resolution_x = 750
scene.render.resolution_y = 650
scene.render.pixel_aspect_x = 100.0
scene.render.pixel_aspect_y = 100.0
scene.render.fps = 25
scene.render.dither_intensity = 0.0
scene.render.use_compositing = False
scene.render.use_sequencer = False
scene.render.bake_margin = 2
scene.render.bake_bias = 0.0
scene.render.use_stamp_time = False
scene.render.use_stamp_date = False
scene.render.use_stamp_frame = False
scene.render.use_stamp_camera = False
scene.render.use_stamp_scene = False
scene.render.use_stamp_filename = False
scene.render.use_stamp_render_time = False
scene.render.stamp_font_size = 0
scene.cycles.use_denoising = False
scene.cycles.samples = 10
scene.cycles.sampling_pattern = 'TABULATED_SOBOL'
scene.cycles.light_sampling_threshold = 0.0
scene.cycles.use_adaptive_sampling = False
scene.cycles.use_light_tree = False
scene.cycles.blur_glossy = 0.0
scene.cycles.volume_bounces = 1
scene.cycles.pixel_filter_type = 'GAUSSIAN'
scene.cycles.sample_clamp_indirect = 0.0
scene.view_settings.view_transform = 'Raw'
bpy.context.view_layer.update()
